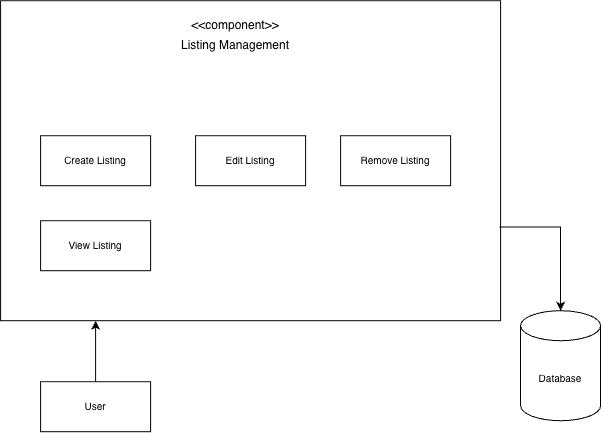

The diagram above was exported from draw.io. Its source (the exported page's mxGraphModel, read from the mxfile embedded in the PNG):
<mxGraphModel dx="698" dy="469" grid="1" gridSize="10" guides="1" tooltips="1" connect="1" arrows="1" fold="1" page="1" pageScale="1" pageWidth="850" pageHeight="1100" math="0" shadow="0">
  <root>
    <mxCell id="8cdR46dXSBvNwMZFKMV4-0" />
    <mxCell id="8cdR46dXSBvNwMZFKMV4-1" parent="8cdR46dXSBvNwMZFKMV4-0" />
    <mxCell id="8cdR46dXSBvNwMZFKMV4-2" parent="8cdR46dXSBvNwMZFKMV4-1" style="rounded=0;whiteSpace=wrap;html=1;" value="" vertex="1">
      <mxGeometry height="320" width="500" x="190" y="150" as="geometry" />
    </mxCell>
    <mxCell id="8cdR46dXSBvNwMZFKMV4-3" parent="8cdR46dXSBvNwMZFKMV4-1" style="text;html=1;whiteSpace=wrap;strokeColor=none;fillColor=none;align=center;verticalAlign=middle;rounded=0;" value="&amp;lt;&amp;lt;component&amp;gt;&amp;gt;" vertex="1">
      <mxGeometry height="30" width="60" x="395" y="160" as="geometry" />
    </mxCell>
    <mxCell id="8cdR46dXSBvNwMZFKMV4-4" parent="8cdR46dXSBvNwMZFKMV4-1" style="text;html=1;whiteSpace=wrap;strokeColor=none;fillColor=none;align=center;verticalAlign=middle;rounded=0;" value="Listing Management" vertex="1">
      <mxGeometry height="30" width="140" x="355" y="180" as="geometry" />
    </mxCell>
    <mxCell id="8cdR46dXSBvNwMZFKMV4-5" parent="8cdR46dXSBvNwMZFKMV4-1" style="html=1;whiteSpace=wrap;" value="&lt;span style=&quot;font-size: 10px;&quot;&gt;Edit Listing&lt;/span&gt;" vertex="1">
      <mxGeometry height="50" width="110" x="385" y="285" as="geometry" />
    </mxCell>
    <mxCell id="8cdR46dXSBvNwMZFKMV4-6" parent="8cdR46dXSBvNwMZFKMV4-1" style="html=1;whiteSpace=wrap;" value="&lt;span style=&quot;font-size: 10px;&quot;&gt;Create Listing&lt;/span&gt;" vertex="1">
      <mxGeometry height="50" width="110" x="230" y="285" as="geometry" />
    </mxCell>
    <mxCell id="8cdR46dXSBvNwMZFKMV4-7" parent="8cdR46dXSBvNwMZFKMV4-1" style="shape=cylinder3;whiteSpace=wrap;html=1;boundedLbl=1;backgroundOutline=1;size=15;" value="&lt;font style=&quot;font-size: 10px;&quot;&gt;Database&lt;/font&gt;" vertex="1">
      <mxGeometry height="110" width="80" x="710" y="460" as="geometry" />
    </mxCell>
    <mxCell id="8cdR46dXSBvNwMZFKMV4-8" edge="1" parent="8cdR46dXSBvNwMZFKMV4-1" source="8cdR46dXSBvNwMZFKMV4-2" style="edgeStyle=orthogonalEdgeStyle;rounded=0;orthogonalLoop=1;jettySize=auto;html=1;entryX=0.5;entryY=0;entryDx=0;entryDy=0;entryPerimeter=0;exitX=0.998;exitY=0.707;exitDx=0;exitDy=0;exitPerimeter=0;" target="8cdR46dXSBvNwMZFKMV4-7">
      <mxGeometry relative="1" as="geometry" />
    </mxCell>
    <mxCell id="8cdR46dXSBvNwMZFKMV4-9" parent="8cdR46dXSBvNwMZFKMV4-1" style="html=1;whiteSpace=wrap;" value="&lt;span style=&quot;font-size: 10px;&quot;&gt;Remove Listing&lt;/span&gt;" vertex="1">
      <mxGeometry height="50" width="110" x="530" y="285" as="geometry" />
    </mxCell>
    <mxCell id="Nd2fHIKEgwoBP5jcTTAo-0" parent="8cdR46dXSBvNwMZFKMV4-1" style="html=1;whiteSpace=wrap;" value="&lt;span style=&quot;font-size: 10px;&quot;&gt;View Listing&lt;/span&gt;" vertex="1">
      <mxGeometry height="50" width="110" x="230" y="370" as="geometry" />
    </mxCell>
    <mxCell id="RRHyfWjIhpgyYcA8ElJ3-0" parent="8cdR46dXSBvNwMZFKMV4-1" style="html=1;whiteSpace=wrap;" value="&lt;span style=&quot;font-size: 10px;&quot;&gt;User&lt;/span&gt;" vertex="1">
      <mxGeometry height="50" width="110" x="230" y="531" as="geometry" />
    </mxCell>
    <mxCell id="CtoVPQHsAVi9HAZFVyhR-0" edge="1" parent="8cdR46dXSBvNwMZFKMV4-1" source="RRHyfWjIhpgyYcA8ElJ3-0" style="edgeStyle=orthogonalEdgeStyle;rounded=0;orthogonalLoop=1;jettySize=auto;html=1;entryX=0.19;entryY=1;entryDx=0;entryDy=0;entryPerimeter=0;" target="8cdR46dXSBvNwMZFKMV4-2">
      <mxGeometry relative="1" as="geometry" />
    </mxCell>
  </root>
</mxGraphModel>